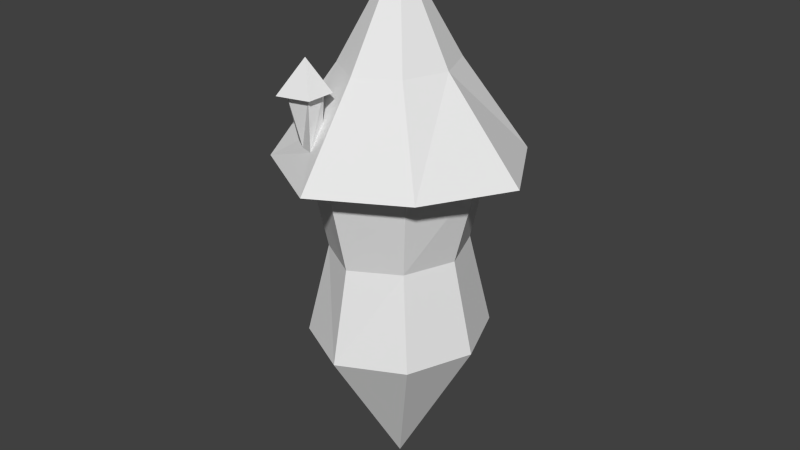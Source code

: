 # Source: tower1.blend  (saved by Blender 2.66.1; exported with 4.5.12 LTS)
import bpy
from mathutils import Matrix  # noqa: F401  (used for matrix-valued properties, if any)

bpy.ops.wm.read_factory_settings(use_empty=True)
scene = bpy.context.scene
scene.name = 'Scene'

# ---- collections
col_collection_1 = bpy.data.collections.new('Collection 1'); scene.collection.children.link(col_collection_1)

# ---- materials (node trees are filled in below, after node groups)
mat_material = bpy.data.materials.new('Material')
mat_material.alpha_threshold = 0.0
mat_material.use_transparent_shadow = False
mat_material.roughness = 0.5
mat_material.line_color = (0.0, 0.0, 0.0, 1.0)

# ---- material node trees

# ---- world
world_world = bpy.data.worlds.new('World'); scene.world = world_world
world_world.color = (0.05088, 0.05088, 0.05088)
world_world.use_sun_shadow = False
world_world.sun_shadow_jitter_overblur = 0.0
world_world.cycles.sampling_method = 'MANUAL'
world_world.cycles.sample_map_resolution = 256

# ---- meshes
me_cube = bpy.data.meshes.new('Cube')
me_cube.from_pydata([(-0.4482, -0.5562, 3.22), (-1.007, -1.094, 2.045), (-0.7039, -0.8387, 2.026), (-0.5461, -0.6651, 0.8144), (-0.7418, -0.8608, -0.4166), (0.0, -1.299, 2.026), (0.0, -1.015, 0.8144), (0.0, -1.28, -0.4166), (0.0, -1.733, 2.045), (0.0, -0.8654, 3.22), (0.4482, -0.5562, 3.22), (1.007, -1.094, 2.045), (0.7039, -0.8387, 2.026), (0.5461, -0.6651, 0.8144), (0.7418, -0.8608, -0.4166), (-1.061, 3.155e-07, 2.026), (-0.7765, 1.298e-07, 0.8144), (-1.042, -3.562e-08, -0.4166), (-1.572, 0.0, 2.045), (-0.6439, 0.0, 3.22), (-0.4482, 0.5562, 3.22), (-1.007, 1.094, 2.045), (-0.7039, 0.8387, 2.026), (-0.5461, 0.6651, 0.8144), (-0.7418, 0.8608, -0.4166), (1.061, 3.155e-07, 2.026), (0.7765, 1.298e-07, 0.8144), (1.042, -3.562e-08, -0.4166), (1.572, 0.0, 2.045), (0.6439, 0.0, 3.22), (0.0, 0.0, 4.564), (0.0, -3.155e-07, -2.5), (0.0, 1.299, 2.026), (0.0, 1.015, 0.8144), (0.0, 1.28, -0.4166), (0.0, 1.733, 2.045), (0.0, 0.8654, 3.22), (0.4482, 0.5562, 3.22), (1.007, 1.094, 2.045), (0.7039, 0.8387, 2.026), (0.5461, 0.6651, 0.8144), (0.7418, 0.8608, -0.4166), (-0.1797, -1.342, 2.41), (-0.5233, -1.135, 2.396), (-0.4815, -0.9449, 2.68), (-0.1804, -1.124, 2.702), (-0.3495, -1.269, 2.4), (-0.1797, -1.342, 3.098), (-0.5233, -1.135, 3.084), (-0.3711, -0.9713, 3.095), (-0.1449, -1.124, 3.116), (-0.4427, -1.397, 3.088), (-0.1059, -1.414, 3.064), (-0.6156, -1.106, 3.043), (-0.3898, -0.8637, 3.059), (-0.05424, -1.09, 3.091), (-0.496, -1.496, 3.05), (-0.3323, -1.194, 3.468)], [], [(0, 9, 30), (0, 30, 19), (1, 0, 19, 18), (5, 8, 1, 2), (2, 1, 18, 15), (2, 3, 6, 5), (15, 16, 3, 2), (3, 4, 7, 6), (16, 17, 4, 3), (31, 7, 4), (17, 31, 4), (10, 30, 9), (10, 29, 30), (11, 28, 29, 10), (8, 11, 10, 9), (5, 12, 11, 8), (12, 25, 28, 11), (12, 5, 6, 13), (25, 12, 13, 26), (13, 6, 7, 14), (26, 13, 14, 27), (31, 14, 7), (27, 14, 31), (20, 30, 36), (20, 19, 30), (21, 18, 19, 20), (35, 21, 20, 36), (32, 22, 21, 35), (22, 15, 18, 21), (22, 32, 33, 23), (15, 22, 23, 16), (23, 33, 34, 24), (16, 23, 24, 17), (31, 24, 34), (17, 24, 31), (37, 36, 30), (37, 30, 29), (38, 37, 29, 28), (35, 36, 37, 38), (32, 35, 38, 39), (39, 38, 28, 25), (39, 40, 33, 32), (25, 26, 40, 39), (40, 41, 34, 33), (26, 27, 41, 40), (31, 34, 41), (27, 31, 41), (1, 8, 42, 46, 43, 44, 0), (8, 9, 0, 44, 45, 42), (45, 44, 49, 50), (43, 46, 51, 48), (42, 45, 50, 47), (44, 43, 48, 49), (46, 42, 47, 51), (51, 47, 52, 56), (49, 48, 53, 54), (50, 49, 54, 55), (47, 50, 55, 52), (48, 51, 56, 53), (55, 54, 57), (52, 55, 57), (53, 56, 57), (56, 52, 57), (54, 53, 57)])
_uv = me_cube.uv_layers.new(name='UVMap')
_uv.uv.foreach_set('vector', [0.3762, 0.6602, 0.5136, 0.6521, 0.3778, 0.9988, 0.3762, 0.6602, 0.3778, 0.9988, 0.2468, 0.658, 0.3645, 0.4169, 0.3762, 0.6602, 0.2468, 0.658, 0.1097, 0.4166, 0.9177, 0.3537, 0.984, 0.366, 0.9874, 0.7436, 0.9261, 0.7405, 0.9261, 0.7405, 0.9874, 0.7436, 0.9815, 0.8654, 0.9274, 0.8664, 0.8767, 6.853e-05, 0.8751, 0.3415, 0.6595, 0.3405, 0.6621, 0.001578, 1.088, 0.000835, 1.093, 0.3412, 0.8751, 0.3415, 0.8767, 6.853e-05, 0.3005, 0.3097, 0.3058, 0.01734, 0.534, 0.01671, 0.5121, 0.3066, 0.08293, 0.3061, 0.06684, 0.02439, 0.3058, 0.01734, 0.3005, 0.3097, 0.4658, 0.3393, 0.12, 0.01282, 0.4629, 0.006186, 0.7877, 0.008438, 0.4658, 0.3393, 0.4629, 0.006186, 0.3762, 0.6602, 0.3778, 0.9988, 0.5136, 0.6521, 0.3762, 0.6602, 0.2468, 0.658, 0.3778, 0.9988, 0.3645, 0.4169, 0.1097, 0.4166, 0.2468, 0.658, 0.3762, 0.6602, 0.6756, 0.4172, 0.3645, 0.4169, 0.3762, 0.6602, 0.5136, 0.6521, 0.9177, 0.3537, 0.9261, 0.7405, 0.9874, 0.7436, 0.984, 0.366, 0.9261, 0.7405, 0.9274, 0.8664, 0.9815, 0.8654, 0.9874, 0.7436, 0.8767, 6.853e-05, 0.6621, 0.001578, 0.6595, 0.3405, 0.8751, 0.3415, 1.088, 0.000835, 0.8767, 6.853e-05, 0.8751, 0.3415, 1.093, 0.3412, 0.3005, 0.3097, 0.5121, 0.3066, 0.534, 0.01671, 0.3058, 0.01734, 0.08293, 0.3061, 0.3005, 0.3097, 0.3058, 0.01734, 0.06684, 0.02439, 0.4658, 0.3393, 0.4629, 0.006186, 0.12, 0.01282, 0.7877, 0.008438, 0.4629, 0.006186, 0.4658, 0.3393, 0.3762, 0.6602, 0.3778, 0.9988, 0.5136, 0.6521, 0.3762, 0.6602, 0.2468, 0.658, 0.3778, 0.9988, 0.3645, 0.4169, 0.1097, 0.4166, 0.2468, 0.658, 0.3762, 0.6602, 0.6756, 0.4172, 0.3645, 0.4169, 0.3762, 0.6602, 0.5136, 0.6521, 0.9177, 0.3537, 0.9261, 0.7405, 0.9874, 0.7436, 0.984, 0.366, 0.9261, 0.7405, 0.9274, 0.8664, 0.9815, 0.8654, 0.9874, 0.7436, 0.8767, 6.853e-05, 0.6621, 0.001578, 0.6595, 0.3405, 0.8751, 0.3415, 1.088, 0.000835, 0.8767, 6.853e-05, 0.8751, 0.3415, 1.093, 0.3412, 0.3005, 0.3097, 0.5121, 0.3066, 0.534, 0.01671, 0.3058, 0.01734, 0.08293, 0.3061, 0.3005, 0.3097, 0.3058, 0.01734, 0.06684, 0.02439, 0.4658, 0.3393, 0.4629, 0.006186, 0.12, 0.01282, 0.7877, 0.008438, 0.4629, 0.006186, 0.4658, 0.3393, 0.3762, 0.6602, 0.5136, 0.6521, 0.3778, 0.9988, 0.3762, 0.6602, 0.3778, 0.9988, 0.2468, 0.658, 0.3645, 0.4169, 0.3762, 0.6602, 0.2468, 0.658, 0.1097, 0.4166, 0.6756, 0.4172, 0.5136, 0.6521, 0.3762, 0.6602, 0.3645, 0.4169, 0.9177, 0.3537, 0.984, 0.366, 0.9874, 0.7436, 0.9261, 0.7405, 0.9261, 0.7405, 0.9874, 0.7436, 0.9815, 0.8654, 0.9274, 0.8664, 0.8767, 6.853e-05, 0.8751, 0.3415, 0.6595, 0.3405, 0.6621, 0.001578, 1.088, 0.000835, 1.093, 0.3412, 0.8751, 0.3415, 0.8767, 6.853e-05, 0.3005, 0.3097, 0.3058, 0.01734, 0.534, 0.01671, 0.5121, 0.3066, 0.08293, 0.3061, 0.06684, 0.02439, 0.3058, 0.01734, 0.3005, 0.3097, 0.4658, 0.3393, 0.12, 0.01282, 0.4629, 0.006186, 0.7877, 0.008438, 0.4658, 0.3393, 0.4629, 0.006186, 0.3645, 0.4169, 0.6756, 0.4172, 0.549, 0.4747, 0.5073, 0.4696, 0.4449, 0.4718, 0.4226, 0.5502, 0.3762, 0.6602, 0.6756, 0.4172, 0.5136, 0.6521, 0.3762, 0.6602, 0.4226, 0.5502, 0.5282, 0.5196, 0.549, 0.4747, 0.3759, 0.244, 0.2123, 0.2511, 0.2662, 0.05801, 0.3937, 0.05072, 0.9896, 0.3138, 0.8768, 0.3134, 0.8765, 0.0157, 0.9845, 0.01937, 0.5311, 0.2796, 0.3759, 0.244, 0.3937, 0.05072, 0.4955, 0.06989, 1.071, 0.1905, 0.9896, 0.3138, 0.9845, 0.01937, 1.079, 0.006854, 0.8768, 0.3134, 0.7518, 0.3136, 0.7519, 0.01334, 0.8765, 0.0157, 0.4979, 0.4415, 0.5677, 0.4435, 0.5677, 0.4435, 0.4979, 0.4415, 0.4383, 0.5158, 0.4637, 0.4406, 0.4637, 0.4406, 0.4383, 0.5158, 0.5282, 0.5196, 0.4383, 0.5158, 0.4383, 0.5158, 0.5282, 0.5196, 0.5677, 0.4435, 0.5282, 0.5196, 0.5282, 0.5196, 0.5677, 0.4435, 0.4637, 0.4406, 0.4979, 0.4415, 0.4979, 0.4415, 0.4637, 0.4406, 0.08403, 0.4219, 0.2127, 0.4218, 0.1646, 0.6685, 0.09754, 0.4257, 0.2158, 0.4259, 0.1556, 0.6652, 0.07989, 0.4309, 0.204, 0.4267, 0.1627, 0.6637, 0.08729, 0.419, 0.2048, 0.4209, 0.1508, 0.6706, 0.08668, 0.4228, 0.2056, 0.4244, 0.1545, 0.6675])
me_cube.materials.append(mat_material)
me_cube.use_remesh_preserve_volume = False
me_cube.use_remesh_preserve_attributes = False
me_cube.use_mirror_vertex_groups = False
me_cube.update()

# ---- objects
ob_tower1 = bpy.data.objects.new('tower1', me_cube)

# ---- transforms, parenting, visibility, modifiers, constraints
ob_tower1.location = (0.0, 0.0, 0.0)
ob_tower1.scale = (1.117, 1.0, 1.0)
ob_tower1.lock_rotations_4d = False
ob_tower1.empty_display_type = 'ARROWS'
ob_tower1.lineart.crease_threshold = 0.0

# ---- collection membership
col_collection_1.objects.link(ob_tower1)

# ---- scene / render settings (as saved in the file)
scene.frame_start = 1; scene.frame_end = 250; scene.frame_set(1)
scene.render.engine = 'BLENDER_EEVEE_NEXT'
scene.render.image_settings.color_mode = 'RGB'
scene.render.image_settings.compression = 90
scene.render.resolution_percentage = 50
scene.render.dither_intensity = 0.0
scene.render.bake_margin = 2
scene.cycles.use_denoising = False
scene.cycles.samples = 10
scene.cycles.sampling_pattern = 'TABULATED_SOBOL'
scene.cycles.light_sampling_threshold = 0.0
scene.cycles.use_adaptive_sampling = False
scene.cycles.use_light_tree = False
scene.cycles.blur_glossy = 0.0
scene.cycles.volume_bounces = 1
scene.cycles.pixel_filter_type = 'GAUSSIAN'
scene.cycles.sample_clamp_indirect = 0.0
scene.view_settings.view_transform = 'Standard'
bpy.context.view_layer.update()

# ---- added for rendering (the .blend has no active camera and no usable light): camera, sun
cam_auto = bpy.data.cameras.new('AutoCamera')
cam_auto.lens = 50.0
cam_auto.sensor_width = 36.0
cam_auto.clip_end = 1000.0
ob_auto_camera = bpy.data.objects.new('AutoCamera', cam_auto)
scene.collection.objects.link(ob_auto_camera)
ob_auto_camera.location = (7.97222, -9.56667, 7.40993)
ob_auto_camera.rotation_euler = (1.09748, -7.21219e-08, 0.694738)
scene.camera = ob_auto_camera
light_auto_sun = bpy.data.lights.new('AutoSun', 'SUN')
light_auto_sun.energy = 3.0
light_auto_sun.angle = 0.0523599
ob_auto_sun = bpy.data.objects.new('AutoSun', light_auto_sun)
scene.collection.objects.link(ob_auto_sun)
ob_auto_sun.rotation_euler = (0.872665, 0.174533, 0.523599)
bpy.context.view_layer.update()
